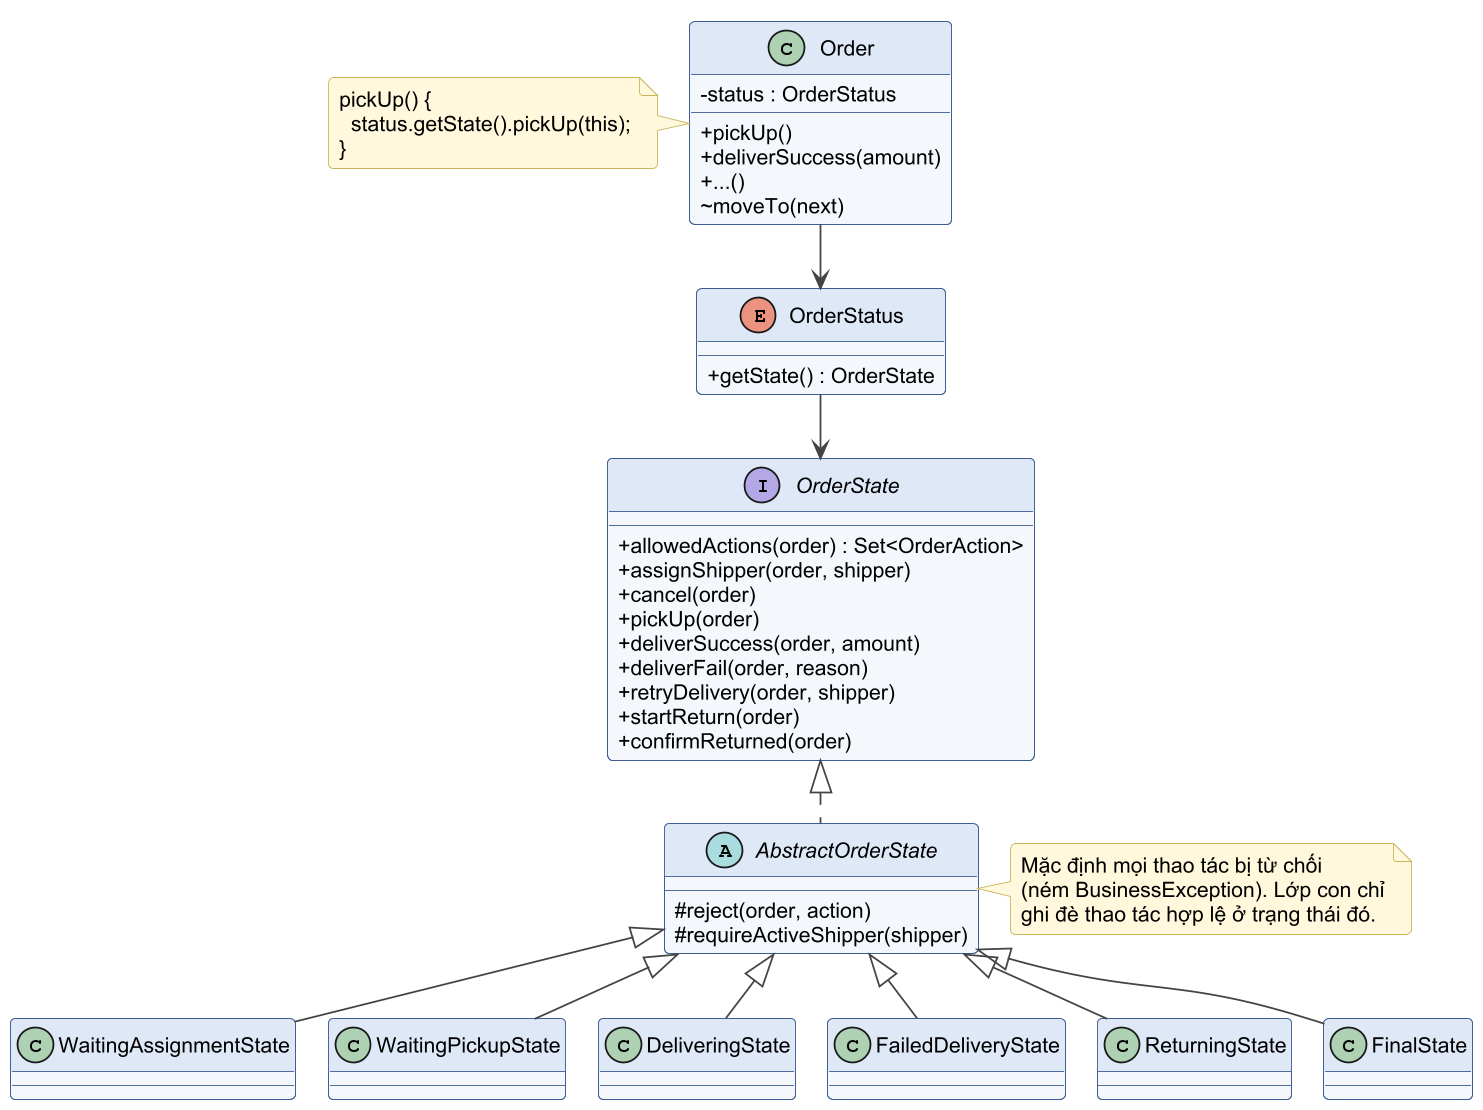

The diagram above was rendered by PlantUML. Its source (embedded in the PNG):
@startuml h07-state-pattern
!include _style.iuml

class Order {
  - status : OrderStatus
  + pickUp()
  + deliverSuccess(amount)
  + ...()
  ~ moveTo(next)
}
note left of Order
  pickUp() {
    status.getState().pickUp(this);
  }
end note
enum OrderStatus {
  + getState() : OrderState
}
interface OrderState {
  + allowedActions(order) : Set<OrderAction>
  + assignShipper(order, shipper)
  + cancel(order)
  + pickUp(order)
  + deliverSuccess(order, amount)
  + deliverFail(order, reason)
  + retryDelivery(order, shipper)
  + startReturn(order)
  + confirmReturned(order)
}
abstract class AbstractOrderState {
  # reject(order, action)
  # requireActiveShipper(shipper)
}
note right of AbstractOrderState
  Mặc định mọi thao tác bị từ chối
  (ném BusinessException). Lớp con chỉ
  ghi đè thao tác hợp lệ ở trạng thái đó.
end note
class WaitingAssignmentState
class WaitingPickupState
class DeliveringState
class FailedDeliveryState
class ReturningState
class FinalState

Order --> OrderStatus
OrderStatus --> OrderState
OrderState <|.. AbstractOrderState
AbstractOrderState <|-- WaitingAssignmentState
AbstractOrderState <|-- WaitingPickupState
AbstractOrderState <|-- DeliveringState
AbstractOrderState <|-- FailedDeliveryState
AbstractOrderState <|-- ReturningState
AbstractOrderState <|-- FinalState
@enduml